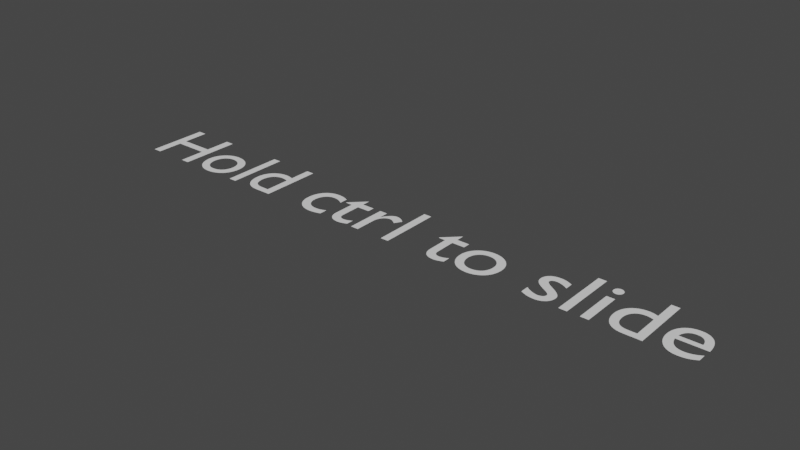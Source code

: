 # Source: Slide.blend  (saved by Blender 2.80.75; exported with 4.5.12 LTS)
import bpy
from mathutils import Matrix  # noqa: F401  (used for matrix-valued properties, if any)

bpy.ops.wm.read_factory_settings(use_empty=True)
scene = bpy.context.scene
scene.name = 'Scene'

# ---- collections
col_collection = bpy.data.collections.new('Collection'); scene.collection.children.link(col_collection)

# ---- world
world_world = bpy.data.worlds.new('World'); scene.world = world_world
world_world.use_nodes = True; world_world.node_tree.nodes.clear()
_N = world_world.node_tree.nodes; _L = world_world.node_tree.links
n0 = _N.new('ShaderNodeOutputWorld'); n0.name = 'World Output'; n0.location = (300, 300)
n1 = _N.new('ShaderNodeBackground'); n1.name = 'Background'; n1.location = (10, 300)
n1.inputs[0].default_value = (0.05088, 0.05088, 0.05088, 1.0)
_L.new(n1.outputs[0], n0.inputs[0])
n0.is_active_output = True
world_world.color = (0.05088, 0.05088, 0.05088)
world_world.use_sun_shadow = False
world_world.sun_shadow_jitter_overblur = 0.0

# ---- curves / text
txt_text = bpy.data.curves.new('Text', 'FONT')
txt_text.dimensions = '2D'
txt_text.body = 'Hold ctrl to slide'
txt_text.use_path_clamp = True

# ---- objects
ob_text = bpy.data.objects.new('Text', txt_text)

# ---- transforms, parenting, visibility, modifiers, constraints
ob_text.location = (0.0, 0.0, 0.0)
ob_text.lineart.crease_threshold = 0.0

# ---- collection membership
col_collection.objects.link(ob_text)

# ---- scene / render settings (as saved in the file)
scene.frame_start = 1; scene.frame_end = 250; scene.frame_set(1)
scene.render.engine = 'BLENDER_EEVEE_NEXT'
scene.cycles.use_denoising = False
scene.cycles.samples = 128
scene.cycles.sampling_pattern = 'TABULATED_SOBOL'
scene.cycles.use_adaptive_sampling = False
scene.cycles.use_light_tree = False
scene.view_settings.view_transform = 'Filmic'
bpy.context.view_layer.update()

# ---- added for rendering (the .blend has no active camera and no usable light): camera, sun
cam_auto = bpy.data.cameras.new('AutoCamera')
cam_auto.lens = 50.0
cam_auto.sensor_width = 36.0
cam_auto.clip_end = 1000.0
ob_auto_camera = bpy.data.objects.new('AutoCamera', cam_auto)
scene.collection.objects.link(ob_auto_camera)
ob_auto_camera.location = (9.82592, -7.2732, 5.07313)
ob_auto_camera.rotation_euler = (1.09748, -7.21219e-08, 0.694738)
scene.camera = ob_auto_camera
light_auto_sun = bpy.data.lights.new('AutoSun', 'SUN')
light_auto_sun.energy = 3.0
light_auto_sun.angle = 0.0523599
ob_auto_sun = bpy.data.objects.new('AutoSun', light_auto_sun)
scene.collection.objects.link(ob_auto_sun)
ob_auto_sun.rotation_euler = (0.872665, 0.174533, 0.523599)
bpy.context.view_layer.update()
